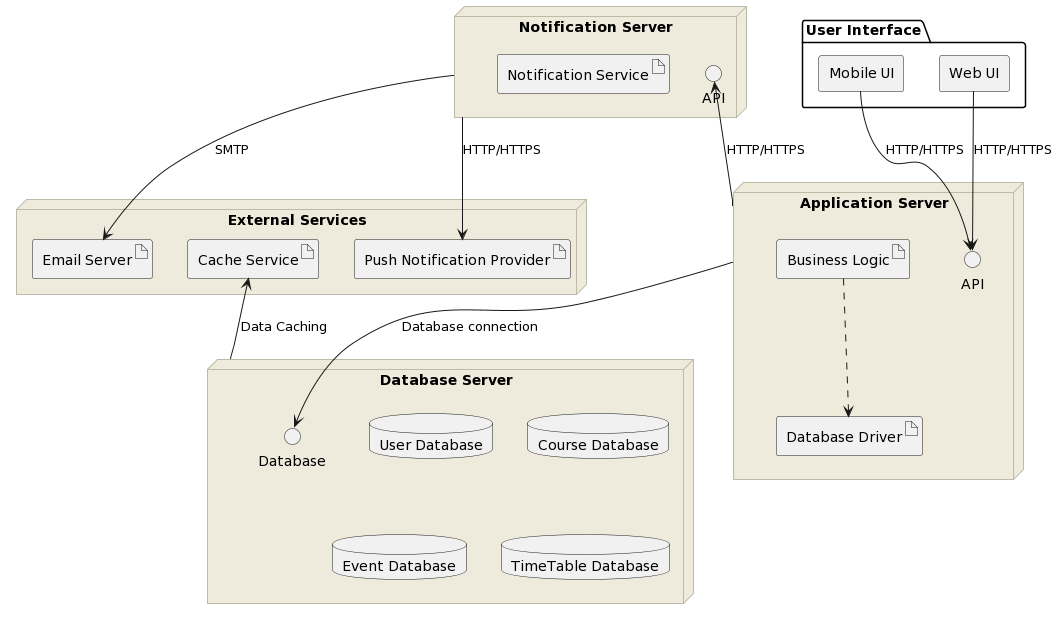

The diagram above was rendered by PlantUML. Its source (embedded in the PNG):
@startuml
skinparam node {
  BackgroundColor #EEEBDC
  BorderColor #BDBAA7
}

package "User Interface" as userInterface {
  rectangle "Web UI" as webUI
  rectangle "Mobile UI" as mobileUI
}

node "Application Server" as appServer {
  interface "API" as api
  artifact "Business Logic" as logicArtifact
  artifact "Database Driver" as dbDriverArtifact
}

logicArtifact ..> dbDriverArtifact

node "Database Server" as dbServer {
  interface "Database" as databaseInterface
  database "User Database" as userDB
  database "Course Database" as courseDB
  database "Event Database" as eventDB
  database "TimeTable Database"
}

node "External Services" as externalSystems {
  artifact "Cache Service" as cacheService
  artifact "Email Server" as emailService
  artifact "Push Notification Provider" as pushNotificationProvider
}

node "Notification Server" as notificationServer {
  interface "API" as notificationService
  artifact "Notification Service"
}

webUI -down-> api : HTTP/HTTPS
mobileUI -down-> api : HTTP/HTTPS

appServer -down-> databaseInterface : Database connection

dbServer -up-> cacheService : Data Caching

notificationServer --> emailService : SMTP

appServer -left-> notificationService : HTTP/HTTPS
notificationServer -right-> pushNotificationProvider : HTTP/HTTPS
@enduml